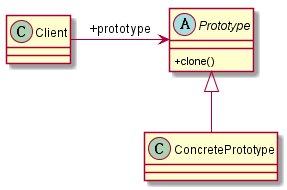

The diagram above was rendered by PlantUML. Its source (embedded in the PNG):
@startuml

skinparam classAttributeIconSize 0

abstract class Prototype{
    +clone()
}
Client -> Prototype:+prototype
Prototype <|-- ConcretePrototype

@enduml